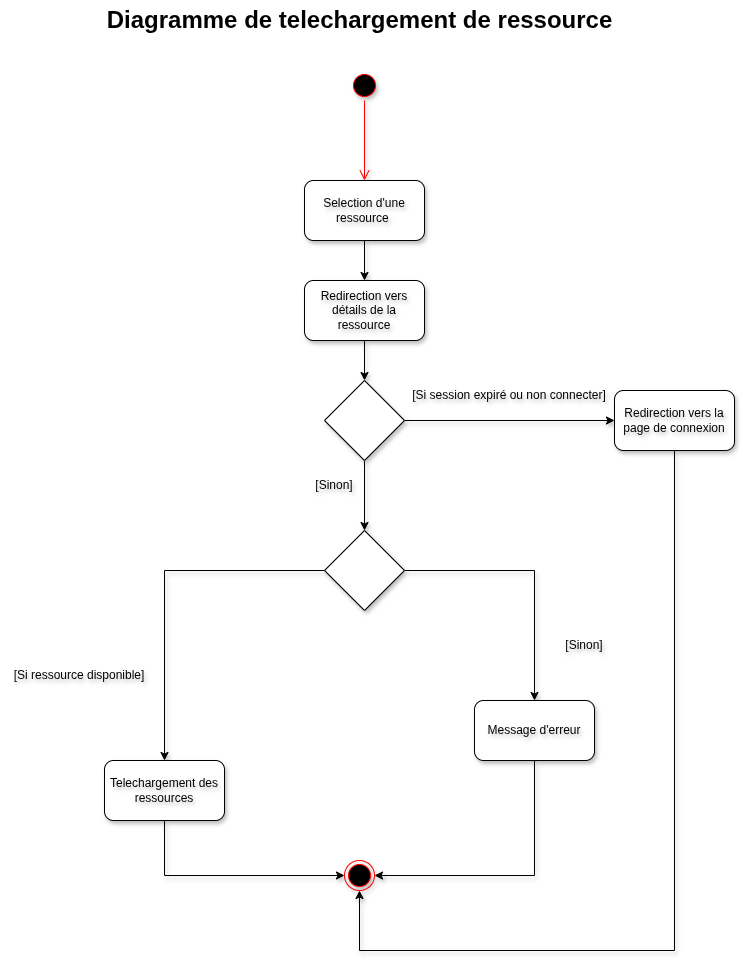

The diagram above was exported from draw.io. Its source (the exported page's mxGraphModel, read from the mxfile embedded in the PNG):
<mxGraphModel dx="1488" dy="664" grid="1" gridSize="10" guides="1" tooltips="1" connect="1" arrows="1" fold="1" page="1" pageScale="1" pageWidth="850" pageHeight="1100" math="0" shadow="0">
  <root>
    <mxCell id="0" />
    <mxCell id="1" parent="0" />
    <mxCell id="k6tsmkek4hV8F8FwGJHk-1" value="Diagramme de telechargement de ressource" style="text;strokeColor=none;fillColor=none;html=1;fontSize=24;fontStyle=1;verticalAlign=middle;align=center;" parent="1" vertex="1">
      <mxGeometry x="355" y="40" width="100" height="40" as="geometry" />
    </mxCell>
    <mxCell id="k6tsmkek4hV8F8FwGJHk-2" value="" style="ellipse;html=1;shape=startState;fillColor=#000000;strokeColor=#ff0000;textShadow=1;shadow=1;" parent="1" vertex="1">
      <mxGeometry x="395" y="110" width="30" height="30" as="geometry" />
    </mxCell>
    <mxCell id="k6tsmkek4hV8F8FwGJHk-3" value="" style="edgeStyle=orthogonalEdgeStyle;html=1;verticalAlign=bottom;endArrow=open;endSize=8;strokeColor=#ff0000;rounded=0;textShadow=1;shadow=1;" parent="1" source="k6tsmkek4hV8F8FwGJHk-2" target="k6tsmkek4hV8F8FwGJHk-4" edge="1">
      <mxGeometry relative="1" as="geometry">
        <mxPoint x="410" y="200" as="targetPoint" />
      </mxGeometry>
    </mxCell>
    <mxCell id="k6tsmkek4hV8F8FwGJHk-23" style="edgeStyle=orthogonalEdgeStyle;rounded=0;orthogonalLoop=1;jettySize=auto;html=1;entryX=0.5;entryY=0;entryDx=0;entryDy=0;textShadow=1;shadow=1;" parent="1" source="k6tsmkek4hV8F8FwGJHk-4" target="k6tsmkek4hV8F8FwGJHk-5" edge="1">
      <mxGeometry relative="1" as="geometry" />
    </mxCell>
    <mxCell id="k6tsmkek4hV8F8FwGJHk-4" value="Selection d'une ressource&amp;nbsp;" style="rounded=1;whiteSpace=wrap;html=1;textShadow=1;shadow=1;" parent="1" vertex="1">
      <mxGeometry x="350" y="220" width="120" height="60" as="geometry" />
    </mxCell>
    <mxCell id="k6tsmkek4hV8F8FwGJHk-24" style="edgeStyle=orthogonalEdgeStyle;rounded=0;orthogonalLoop=1;jettySize=auto;html=1;entryX=0.5;entryY=0;entryDx=0;entryDy=0;textShadow=1;shadow=1;" parent="1" source="k6tsmkek4hV8F8FwGJHk-5" target="k6tsmkek4hV8F8FwGJHk-6" edge="1">
      <mxGeometry relative="1" as="geometry" />
    </mxCell>
    <mxCell id="k6tsmkek4hV8F8FwGJHk-5" value="Redirection vers détails de la ressource" style="rounded=1;whiteSpace=wrap;html=1;textShadow=1;shadow=1;" parent="1" vertex="1">
      <mxGeometry x="350" y="320" width="120" height="60" as="geometry" />
    </mxCell>
    <mxCell id="k6tsmkek4hV8F8FwGJHk-7" style="edgeStyle=orthogonalEdgeStyle;rounded=0;orthogonalLoop=1;jettySize=auto;html=1;entryX=0;entryY=0.5;entryDx=0;entryDy=0;textShadow=1;shadow=1;" parent="1" source="k6tsmkek4hV8F8FwGJHk-6" target="k6tsmkek4hV8F8FwGJHk-25" edge="1">
      <mxGeometry relative="1" as="geometry">
        <mxPoint x="610" y="460" as="targetPoint" />
      </mxGeometry>
    </mxCell>
    <mxCell id="k6tsmkek4hV8F8FwGJHk-22" style="edgeStyle=orthogonalEdgeStyle;rounded=0;orthogonalLoop=1;jettySize=auto;html=1;entryX=0.5;entryY=0;entryDx=0;entryDy=0;textShadow=1;shadow=1;" parent="1" source="k6tsmkek4hV8F8FwGJHk-6" target="k6tsmkek4hV8F8FwGJHk-12" edge="1">
      <mxGeometry relative="1" as="geometry" />
    </mxCell>
    <mxCell id="k6tsmkek4hV8F8FwGJHk-6" value="" style="rhombus;whiteSpace=wrap;html=1;textShadow=1;shadow=1;" parent="1" vertex="1">
      <mxGeometry x="370" y="420" width="80" height="80" as="geometry" />
    </mxCell>
    <mxCell id="k6tsmkek4hV8F8FwGJHk-21" style="edgeStyle=orthogonalEdgeStyle;rounded=0;orthogonalLoop=1;jettySize=auto;html=1;entryX=0.5;entryY=0;entryDx=0;entryDy=0;textShadow=1;shadow=1;" parent="1" source="k6tsmkek4hV8F8FwGJHk-12" target="k6tsmkek4hV8F8FwGJHk-13" edge="1">
      <mxGeometry relative="1" as="geometry" />
    </mxCell>
    <mxCell id="k6tsmkek4hV8F8FwGJHk-12" value="" style="rhombus;whiteSpace=wrap;html=1;textShadow=1;shadow=1;" parent="1" vertex="1">
      <mxGeometry x="370" y="570" width="80" height="80" as="geometry" />
    </mxCell>
    <mxCell id="k6tsmkek4hV8F8FwGJHk-20" style="edgeStyle=orthogonalEdgeStyle;rounded=0;orthogonalLoop=1;jettySize=auto;html=1;entryX=1;entryY=0.5;entryDx=0;entryDy=0;exitX=0.5;exitY=1;exitDx=0;exitDy=0;textShadow=1;shadow=1;" parent="1" source="k6tsmkek4hV8F8FwGJHk-13" target="k6tsmkek4hV8F8FwGJHk-14" edge="1">
      <mxGeometry relative="1" as="geometry" />
    </mxCell>
    <mxCell id="k6tsmkek4hV8F8FwGJHk-13" value="Message d'erreur" style="rounded=1;whiteSpace=wrap;html=1;textShadow=1;shadow=1;" parent="1" vertex="1">
      <mxGeometry x="520" y="740" width="120" height="60" as="geometry" />
    </mxCell>
    <mxCell id="k6tsmkek4hV8F8FwGJHk-14" value="" style="ellipse;html=1;shape=endState;fillColor=#000000;strokeColor=#ff0000;textShadow=1;shadow=1;" parent="1" vertex="1">
      <mxGeometry x="390" y="900" width="30" height="30" as="geometry" />
    </mxCell>
    <mxCell id="k6tsmkek4hV8F8FwGJHk-15" style="edgeStyle=orthogonalEdgeStyle;rounded=0;orthogonalLoop=1;jettySize=auto;html=1;entryX=0.5;entryY=0;entryDx=0;entryDy=0;textShadow=1;shadow=1;" parent="1" source="k6tsmkek4hV8F8FwGJHk-12" target="k6tsmkek4hV8F8FwGJHk-17" edge="1">
      <mxGeometry relative="1" as="geometry">
        <mxPoint x="170" y="715" as="targetPoint" />
      </mxGeometry>
    </mxCell>
    <mxCell id="k6tsmkek4hV8F8FwGJHk-19" style="edgeStyle=orthogonalEdgeStyle;rounded=0;orthogonalLoop=1;jettySize=auto;html=1;entryX=0;entryY=0.5;entryDx=0;entryDy=0;exitX=0.5;exitY=1;exitDx=0;exitDy=0;textShadow=1;shadow=1;" parent="1" source="k6tsmkek4hV8F8FwGJHk-17" target="k6tsmkek4hV8F8FwGJHk-14" edge="1">
      <mxGeometry relative="1" as="geometry" />
    </mxCell>
    <mxCell id="k6tsmkek4hV8F8FwGJHk-17" value="Telechargement des ressources" style="rounded=1;whiteSpace=wrap;html=1;textShadow=1;shadow=1;" parent="1" vertex="1">
      <mxGeometry x="150" y="800" width="120" height="60" as="geometry" />
    </mxCell>
    <mxCell id="k6tsmkek4hV8F8FwGJHk-28" style="edgeStyle=orthogonalEdgeStyle;rounded=0;orthogonalLoop=1;jettySize=auto;html=1;entryX=0.5;entryY=1;entryDx=0;entryDy=0;textShadow=1;shadow=1;" parent="1" source="k6tsmkek4hV8F8FwGJHk-25" target="k6tsmkek4hV8F8FwGJHk-14" edge="1">
      <mxGeometry relative="1" as="geometry">
        <Array as="points">
          <mxPoint x="720" y="990" />
          <mxPoint x="405" y="990" />
        </Array>
      </mxGeometry>
    </mxCell>
    <mxCell id="k6tsmkek4hV8F8FwGJHk-25" value="Redirection vers la page de connexion" style="rounded=1;whiteSpace=wrap;html=1;textShadow=1;shadow=1;" parent="1" vertex="1">
      <mxGeometry x="660" y="430" width="120" height="60" as="geometry" />
    </mxCell>
    <mxCell id="k6tsmkek4hV8F8FwGJHk-26" value="[Si session expiré ou non connecter]" style="text;html=1;whiteSpace=wrap;strokeColor=none;fillColor=none;align=center;verticalAlign=middle;rounded=0;textShadow=1;shadow=1;" parent="1" vertex="1">
      <mxGeometry x="450" y="420" width="210" height="30" as="geometry" />
    </mxCell>
    <mxCell id="k6tsmkek4hV8F8FwGJHk-27" value="[Sinon]" style="text;html=1;whiteSpace=wrap;strokeColor=none;fillColor=none;align=center;verticalAlign=middle;rounded=0;textShadow=1;shadow=1;" parent="1" vertex="1">
      <mxGeometry x="350" y="510" width="60" height="30" as="geometry" />
    </mxCell>
    <mxCell id="k6tsmkek4hV8F8FwGJHk-29" value="[Si ressource disponible]" style="text;html=1;whiteSpace=wrap;strokeColor=none;fillColor=none;align=center;verticalAlign=middle;rounded=0;textShadow=1;shadow=1;" parent="1" vertex="1">
      <mxGeometry x="50" y="700" width="150" height="30" as="geometry" />
    </mxCell>
    <mxCell id="k6tsmkek4hV8F8FwGJHk-31" value="[Sinon]" style="text;html=1;whiteSpace=wrap;strokeColor=none;fillColor=none;align=center;verticalAlign=middle;rounded=0;textShadow=1;shadow=1;" parent="1" vertex="1">
      <mxGeometry x="600" y="670" width="60" height="30" as="geometry" />
    </mxCell>
  </root>
</mxGraphModel>